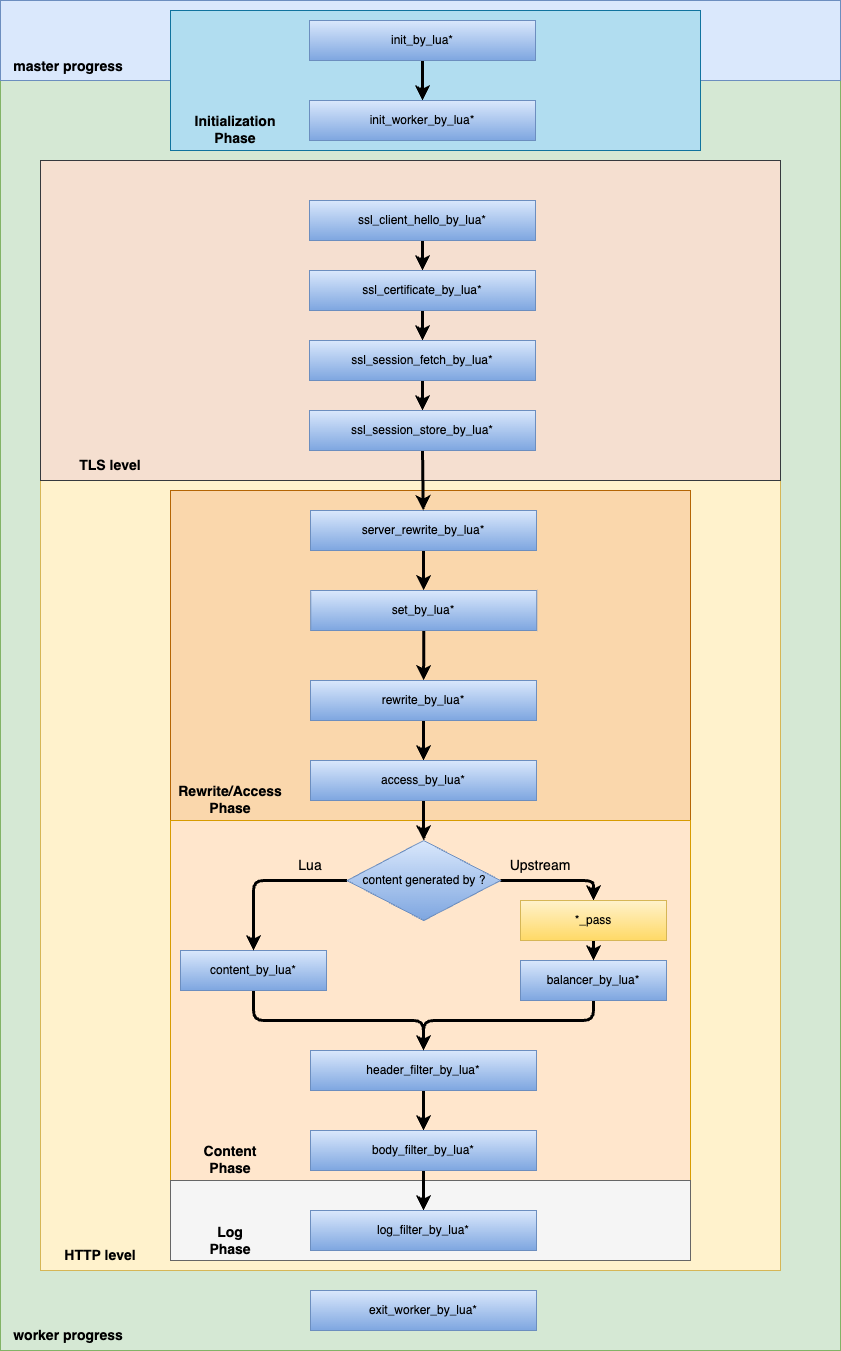

The diagram above was exported from draw.io. Its source (the exported page's mxGraphModel, read from the mxfile embedded in the PNG):
<mxGraphModel dx="649" dy="1898" grid="1" gridSize="10" guides="1" tooltips="1" connect="1" arrows="1" fold="1" page="1" pageScale="1" pageWidth="827" pageHeight="1169" math="0" shadow="0">
  <root>
    <mxCell id="0" />
    <mxCell id="1" parent="0" />
    <mxCell id="46" value="" style="rounded=0;whiteSpace=wrap;html=1;fillColor=#d5e8d4;strokeColor=#82b366;" parent="1" vertex="1">
      <mxGeometry x="190" y="50" width="840" height="1270" as="geometry" />
    </mxCell>
    <mxCell id="45" value="" style="rounded=0;whiteSpace=wrap;html=1;fillColor=#dae8fc;strokeColor=#6c8ebf;" parent="1" vertex="1">
      <mxGeometry x="190" y="-30" width="840" height="80" as="geometry" />
    </mxCell>
    <mxCell id="58" value="" style="rounded=0;whiteSpace=wrap;html=1;fontSize=14;fillColor=#b1ddf0;strokeColor=#10739e;" parent="1" vertex="1">
      <mxGeometry x="360" y="-20" width="530" height="140" as="geometry" />
    </mxCell>
    <mxCell id="48" value="" style="rounded=0;whiteSpace=wrap;html=1;fillColor=#fff2cc;strokeColor=#d6b656;" parent="1" vertex="1">
      <mxGeometry x="230" y="450" width="740" height="790" as="geometry" />
    </mxCell>
    <mxCell id="56" value="" style="rounded=0;whiteSpace=wrap;html=1;fontSize=14;fillColor=#fad7ac;strokeColor=#b46504;" parent="1" vertex="1">
      <mxGeometry x="360" y="460" width="520" height="330" as="geometry" />
    </mxCell>
    <mxCell id="55" value="" style="rounded=0;whiteSpace=wrap;html=1;fontSize=14;fillColor=#ffe6cc;strokeColor=#d79b00;" parent="1" vertex="1">
      <mxGeometry x="360" y="790" width="520" height="360" as="geometry" />
    </mxCell>
    <mxCell id="54" value="" style="rounded=0;whiteSpace=wrap;html=1;fontSize=14;fillColor=#f5f5f5;strokeColor=#666666;fontColor=#333333;" parent="1" vertex="1">
      <mxGeometry x="360" y="1150" width="520" height="80" as="geometry" />
    </mxCell>
    <mxCell id="47" value="" style="rounded=0;whiteSpace=wrap;html=1;fillColor=#f5dfd0;strokeColor=#36393d;" parent="1" vertex="1">
      <mxGeometry x="230" y="130" width="740" height="320" as="geometry" />
    </mxCell>
    <mxCell id="21" style="edgeStyle=none;html=1;exitX=0.5;exitY=1;exitDx=0;exitDy=0;entryX=0.5;entryY=0;entryDx=0;entryDy=0;strokeWidth=3;" parent="1" source="3" target="4" edge="1">
      <mxGeometry relative="1" as="geometry" />
    </mxCell>
    <mxCell id="3" value="init_by_lua*" style="rounded=0;whiteSpace=wrap;html=1;fillColor=#dae8fc;gradientColor=#7ea6e0;strokeColor=#6c8ebf;" parent="1" vertex="1">
      <mxGeometry x="499" y="-10" width="226" height="40" as="geometry" />
    </mxCell>
    <mxCell id="4" value="init_worker_by_lua*" style="rounded=0;whiteSpace=wrap;html=1;fillColor=#dae8fc;gradientColor=#7ea6e0;strokeColor=#6c8ebf;" parent="1" vertex="1">
      <mxGeometry x="499" y="70" width="226" height="40" as="geometry" />
    </mxCell>
    <mxCell id="27" style="edgeStyle=none;html=1;exitX=0.5;exitY=1;exitDx=0;exitDy=0;strokeWidth=3;" parent="1" source="7" target="8" edge="1">
      <mxGeometry relative="1" as="geometry" />
    </mxCell>
    <mxCell id="7" value="server_rewrite_by_lua*" style="rounded=0;whiteSpace=wrap;html=1;fillColor=#dae8fc;gradientColor=#7ea6e0;strokeColor=#6c8ebf;" parent="1" vertex="1">
      <mxGeometry x="500" y="480" width="226" height="40" as="geometry" />
    </mxCell>
    <mxCell id="30" style="edgeStyle=none;html=1;exitX=0.5;exitY=1;exitDx=0;exitDy=0;strokeWidth=3;" parent="1" source="8" target="9" edge="1">
      <mxGeometry relative="1" as="geometry" />
    </mxCell>
    <mxCell id="8" value="set_by_lua*" style="rounded=0;whiteSpace=wrap;html=1;fillColor=#dae8fc;gradientColor=#7ea6e0;strokeColor=#6c8ebf;" parent="1" vertex="1">
      <mxGeometry x="500.25" y="560" width="226" height="40" as="geometry" />
    </mxCell>
    <mxCell id="31" style="edgeStyle=none;html=1;exitX=0.5;exitY=1;exitDx=0;exitDy=0;strokeWidth=3;" parent="1" source="9" target="10" edge="1">
      <mxGeometry relative="1" as="geometry" />
    </mxCell>
    <mxCell id="9" value="rewrite_by_lua*" style="rounded=0;whiteSpace=wrap;html=1;fillColor=#dae8fc;gradientColor=#7ea6e0;strokeColor=#6c8ebf;" parent="1" vertex="1">
      <mxGeometry x="500" y="650" width="226" height="40" as="geometry" />
    </mxCell>
    <mxCell id="42" style="edgeStyle=orthogonalEdgeStyle;html=1;exitX=0.5;exitY=1;exitDx=0;exitDy=0;entryX=0.5;entryY=0;entryDx=0;entryDy=0;strokeWidth=3;" parent="1" source="10" target="32" edge="1">
      <mxGeometry relative="1" as="geometry" />
    </mxCell>
    <mxCell id="10" value="access_by_lua*" style="rounded=0;whiteSpace=wrap;html=1;fillColor=#dae8fc;gradientColor=#7ea6e0;strokeColor=#6c8ebf;" parent="1" vertex="1">
      <mxGeometry x="500" y="730" width="226" height="40" as="geometry" />
    </mxCell>
    <mxCell id="35" style="edgeStyle=orthogonalEdgeStyle;html=1;exitX=0.5;exitY=1;exitDx=0;exitDy=0;strokeWidth=3;" parent="1" source="11" target="12" edge="1">
      <mxGeometry relative="1" as="geometry" />
    </mxCell>
    <mxCell id="11" value="content_by_lua*" style="rounded=0;whiteSpace=wrap;html=1;fillColor=#dae8fc;gradientColor=#7ea6e0;strokeColor=#6c8ebf;" parent="1" vertex="1">
      <mxGeometry x="370" y="920" width="146" height="40" as="geometry" />
    </mxCell>
    <mxCell id="39" style="edgeStyle=orthogonalEdgeStyle;html=1;exitX=0.5;exitY=1;exitDx=0;exitDy=0;strokeWidth=3;" parent="1" source="12" target="13" edge="1">
      <mxGeometry relative="1" as="geometry" />
    </mxCell>
    <mxCell id="12" value="header_filter_by_lua*" style="rounded=0;whiteSpace=wrap;html=1;fillColor=#dae8fc;gradientColor=#7ea6e0;strokeColor=#6c8ebf;" parent="1" vertex="1">
      <mxGeometry x="500" y="1020" width="226" height="40" as="geometry" />
    </mxCell>
    <mxCell id="40" style="edgeStyle=orthogonalEdgeStyle;html=1;exitX=0.5;exitY=1;exitDx=0;exitDy=0;strokeWidth=3;" parent="1" source="13" target="14" edge="1">
      <mxGeometry relative="1" as="geometry" />
    </mxCell>
    <mxCell id="13" value="body_filter_by_lua*" style="rounded=0;whiteSpace=wrap;html=1;fillColor=#dae8fc;gradientColor=#7ea6e0;strokeColor=#6c8ebf;" parent="1" vertex="1">
      <mxGeometry x="500" y="1100" width="226" height="40" as="geometry" />
    </mxCell>
    <mxCell id="14" value="log_filter_by_lua*" style="rounded=0;whiteSpace=wrap;html=1;fillColor=#dae8fc;gradientColor=#7ea6e0;strokeColor=#6c8ebf;" parent="1" vertex="1">
      <mxGeometry x="500" y="1180" width="226" height="40" as="geometry" />
    </mxCell>
    <mxCell id="36" style="edgeStyle=orthogonalEdgeStyle;html=1;strokeWidth=3;" parent="1" source="15" target="12" edge="1">
      <mxGeometry relative="1" as="geometry">
        <Array as="points">
          <mxPoint x="783" y="990" />
          <mxPoint x="613" y="990" />
        </Array>
      </mxGeometry>
    </mxCell>
    <mxCell id="15" value="balancer_by_lua*" style="rounded=0;whiteSpace=wrap;html=1;fillColor=#dae8fc;gradientColor=#7ea6e0;strokeColor=#6c8ebf;" parent="1" vertex="1">
      <mxGeometry x="710" y="930" width="146" height="40" as="geometry" />
    </mxCell>
    <mxCell id="23" style="edgeStyle=none;html=1;exitX=0.5;exitY=1;exitDx=0;exitDy=0;entryX=0.5;entryY=0;entryDx=0;entryDy=0;strokeWidth=3;" parent="1" source="16" target="17" edge="1">
      <mxGeometry relative="1" as="geometry" />
    </mxCell>
    <mxCell id="16" value="ssl_client_hello_by_lua*" style="rounded=0;whiteSpace=wrap;html=1;fillColor=#dae8fc;gradientColor=#7ea6e0;strokeColor=#6c8ebf;" parent="1" vertex="1">
      <mxGeometry x="499" y="170" width="226" height="40" as="geometry" />
    </mxCell>
    <mxCell id="24" style="edgeStyle=none;html=1;exitX=0.5;exitY=1;exitDx=0;exitDy=0;entryX=0.5;entryY=0;entryDx=0;entryDy=0;strokeWidth=3;" parent="1" source="17" target="18" edge="1">
      <mxGeometry relative="1" as="geometry" />
    </mxCell>
    <mxCell id="17" value="ssl_certificate_by_lua*" style="rounded=0;whiteSpace=wrap;html=1;fillColor=#dae8fc;gradientColor=#7ea6e0;strokeColor=#6c8ebf;" parent="1" vertex="1">
      <mxGeometry x="499" y="240" width="226" height="40" as="geometry" />
    </mxCell>
    <mxCell id="25" style="edgeStyle=none;html=1;exitX=0.5;exitY=1;exitDx=0;exitDy=0;entryX=0.5;entryY=0;entryDx=0;entryDy=0;strokeWidth=3;" parent="1" source="18" target="19" edge="1">
      <mxGeometry relative="1" as="geometry" />
    </mxCell>
    <mxCell id="18" value="ssl_session_fetch_by_lua*" style="rounded=0;whiteSpace=wrap;html=1;fillColor=#dae8fc;gradientColor=#7ea6e0;strokeColor=#6c8ebf;" parent="1" vertex="1">
      <mxGeometry x="499" y="310" width="226" height="40" as="geometry" />
    </mxCell>
    <mxCell id="26" style="edgeStyle=none;html=1;exitX=0.5;exitY=1;exitDx=0;exitDy=0;strokeWidth=3;" parent="1" source="19" target="7" edge="1">
      <mxGeometry relative="1" as="geometry" />
    </mxCell>
    <mxCell id="19" value="ssl_session_store_by_lua*" style="rounded=0;whiteSpace=wrap;html=1;fillColor=#dae8fc;gradientColor=#7ea6e0;strokeColor=#6c8ebf;" parent="1" vertex="1">
      <mxGeometry x="499" y="380" width="226" height="40" as="geometry" />
    </mxCell>
    <mxCell id="20" value="exit_worker_by_lua*" style="rounded=0;whiteSpace=wrap;html=1;fillColor=#dae8fc;gradientColor=#7ea6e0;strokeColor=#6c8ebf;" parent="1" vertex="1">
      <mxGeometry x="500" y="1260" width="226" height="40" as="geometry" />
    </mxCell>
    <mxCell id="33" style="edgeStyle=orthogonalEdgeStyle;html=1;exitX=0;exitY=0.5;exitDx=0;exitDy=0;entryX=0.5;entryY=0;entryDx=0;entryDy=0;strokeWidth=3;" parent="1" source="32" target="11" edge="1">
      <mxGeometry relative="1" as="geometry" />
    </mxCell>
    <mxCell id="70" style="edgeStyle=orthogonalEdgeStyle;html=1;exitX=1;exitY=0.5;exitDx=0;exitDy=0;entryX=0.5;entryY=0;entryDx=0;entryDy=0;strokeWidth=3;" edge="1" parent="1" source="32" target="66">
      <mxGeometry relative="1" as="geometry" />
    </mxCell>
    <mxCell id="32" value="content generated by ?" style="rhombus;whiteSpace=wrap;html=1;fillColor=#dae8fc;gradientColor=#7ea6e0;strokeColor=#6c8ebf;" parent="1" vertex="1">
      <mxGeometry x="536.5" y="810" width="153.5" height="80" as="geometry" />
    </mxCell>
    <mxCell id="49" value="&lt;font style=&quot;font-size: 14px;&quot;&gt;&lt;b&gt;master progress&amp;nbsp;&lt;/b&gt;&lt;/font&gt;" style="text;html=1;strokeColor=none;fillColor=none;align=center;verticalAlign=middle;whiteSpace=wrap;rounded=0;" parent="1" vertex="1">
      <mxGeometry x="200" y="21" width="120" height="30" as="geometry" />
    </mxCell>
    <mxCell id="50" value="&lt;font style=&quot;font-size: 14px;&quot;&gt;&lt;b&gt;worker progress&amp;nbsp;&lt;/b&gt;&lt;/font&gt;" style="text;html=1;strokeColor=none;fillColor=none;align=center;verticalAlign=middle;whiteSpace=wrap;rounded=0;" parent="1" vertex="1">
      <mxGeometry x="200" y="1290" width="120" height="30" as="geometry" />
    </mxCell>
    <mxCell id="51" value="&lt;span style=&quot;font-size: 14px;&quot;&gt;&lt;b&gt;TLS level&lt;/b&gt;&lt;/span&gt;" style="text;html=1;strokeColor=none;fillColor=none;align=center;verticalAlign=middle;whiteSpace=wrap;rounded=0;" parent="1" vertex="1">
      <mxGeometry x="240" y="420" width="120" height="30" as="geometry" />
    </mxCell>
    <mxCell id="52" value="&lt;span style=&quot;font-size: 14px;&quot;&gt;&lt;b&gt;HTTP level&lt;/b&gt;&lt;/span&gt;" style="text;html=1;strokeColor=none;fillColor=none;align=center;verticalAlign=middle;whiteSpace=wrap;rounded=0;" parent="1" vertex="1">
      <mxGeometry x="230" y="1210" width="120" height="30" as="geometry" />
    </mxCell>
    <mxCell id="57" value="&lt;span style=&quot;font-size: 14px;&quot;&gt;&lt;b&gt;Rewrite/Access&lt;br&gt;Phase&lt;br&gt;&lt;/b&gt;&lt;/span&gt;" style="text;html=1;strokeColor=none;fillColor=none;align=center;verticalAlign=middle;whiteSpace=wrap;rounded=0;" parent="1" vertex="1">
      <mxGeometry x="360" y="754" width="120" height="30" as="geometry" />
    </mxCell>
    <mxCell id="59" value="&lt;span style=&quot;font-size: 14px;&quot;&gt;&lt;b&gt;Initialization&lt;br&gt;Phase&lt;/b&gt;&lt;/span&gt;" style="text;html=1;strokeColor=none;fillColor=none;align=center;verticalAlign=middle;whiteSpace=wrap;rounded=0;" parent="1" vertex="1">
      <mxGeometry x="360" y="84" width="130" height="30" as="geometry" />
    </mxCell>
    <mxCell id="61" value="&lt;span style=&quot;font-size: 14px;&quot;&gt;&lt;b&gt;Content&lt;br&gt;Phase&lt;br&gt;&lt;/b&gt;&lt;/span&gt;" style="text;html=1;strokeColor=none;fillColor=none;align=center;verticalAlign=middle;whiteSpace=wrap;rounded=0;" parent="1" vertex="1">
      <mxGeometry x="360" y="1114" width="120" height="30" as="geometry" />
    </mxCell>
    <mxCell id="62" value="&lt;span style=&quot;font-size: 14px;&quot;&gt;&lt;b&gt;Log&lt;br&gt;Phase&lt;br&gt;&lt;/b&gt;&lt;/span&gt;" style="text;html=1;strokeColor=none;fillColor=none;align=center;verticalAlign=middle;whiteSpace=wrap;rounded=0;" parent="1" vertex="1">
      <mxGeometry x="360" y="1195" width="120" height="30" as="geometry" />
    </mxCell>
    <mxCell id="64" value="Lua" style="text;html=1;strokeColor=none;fillColor=none;align=center;verticalAlign=middle;whiteSpace=wrap;rounded=0;fontSize=14;" parent="1" vertex="1">
      <mxGeometry x="470" y="820" width="60" height="30" as="geometry" />
    </mxCell>
    <mxCell id="65" value="Upstream" style="text;html=1;strokeColor=none;fillColor=none;align=center;verticalAlign=middle;whiteSpace=wrap;rounded=0;fontSize=14;" parent="1" vertex="1">
      <mxGeometry x="700" y="820" width="60" height="30" as="geometry" />
    </mxCell>
    <mxCell id="71" style="edgeStyle=orthogonalEdgeStyle;html=1;exitX=0.5;exitY=1;exitDx=0;exitDy=0;entryX=0.5;entryY=0;entryDx=0;entryDy=0;strokeWidth=3;" edge="1" parent="1" source="66" target="15">
      <mxGeometry relative="1" as="geometry" />
    </mxCell>
    <mxCell id="66" value="*_pass" style="rounded=0;whiteSpace=wrap;html=1;fillColor=#fff2cc;gradientColor=#ffd966;strokeColor=#d6b656;" parent="1" vertex="1">
      <mxGeometry x="710" y="870" width="146" height="40" as="geometry" />
    </mxCell>
  </root>
</mxGraphModel>